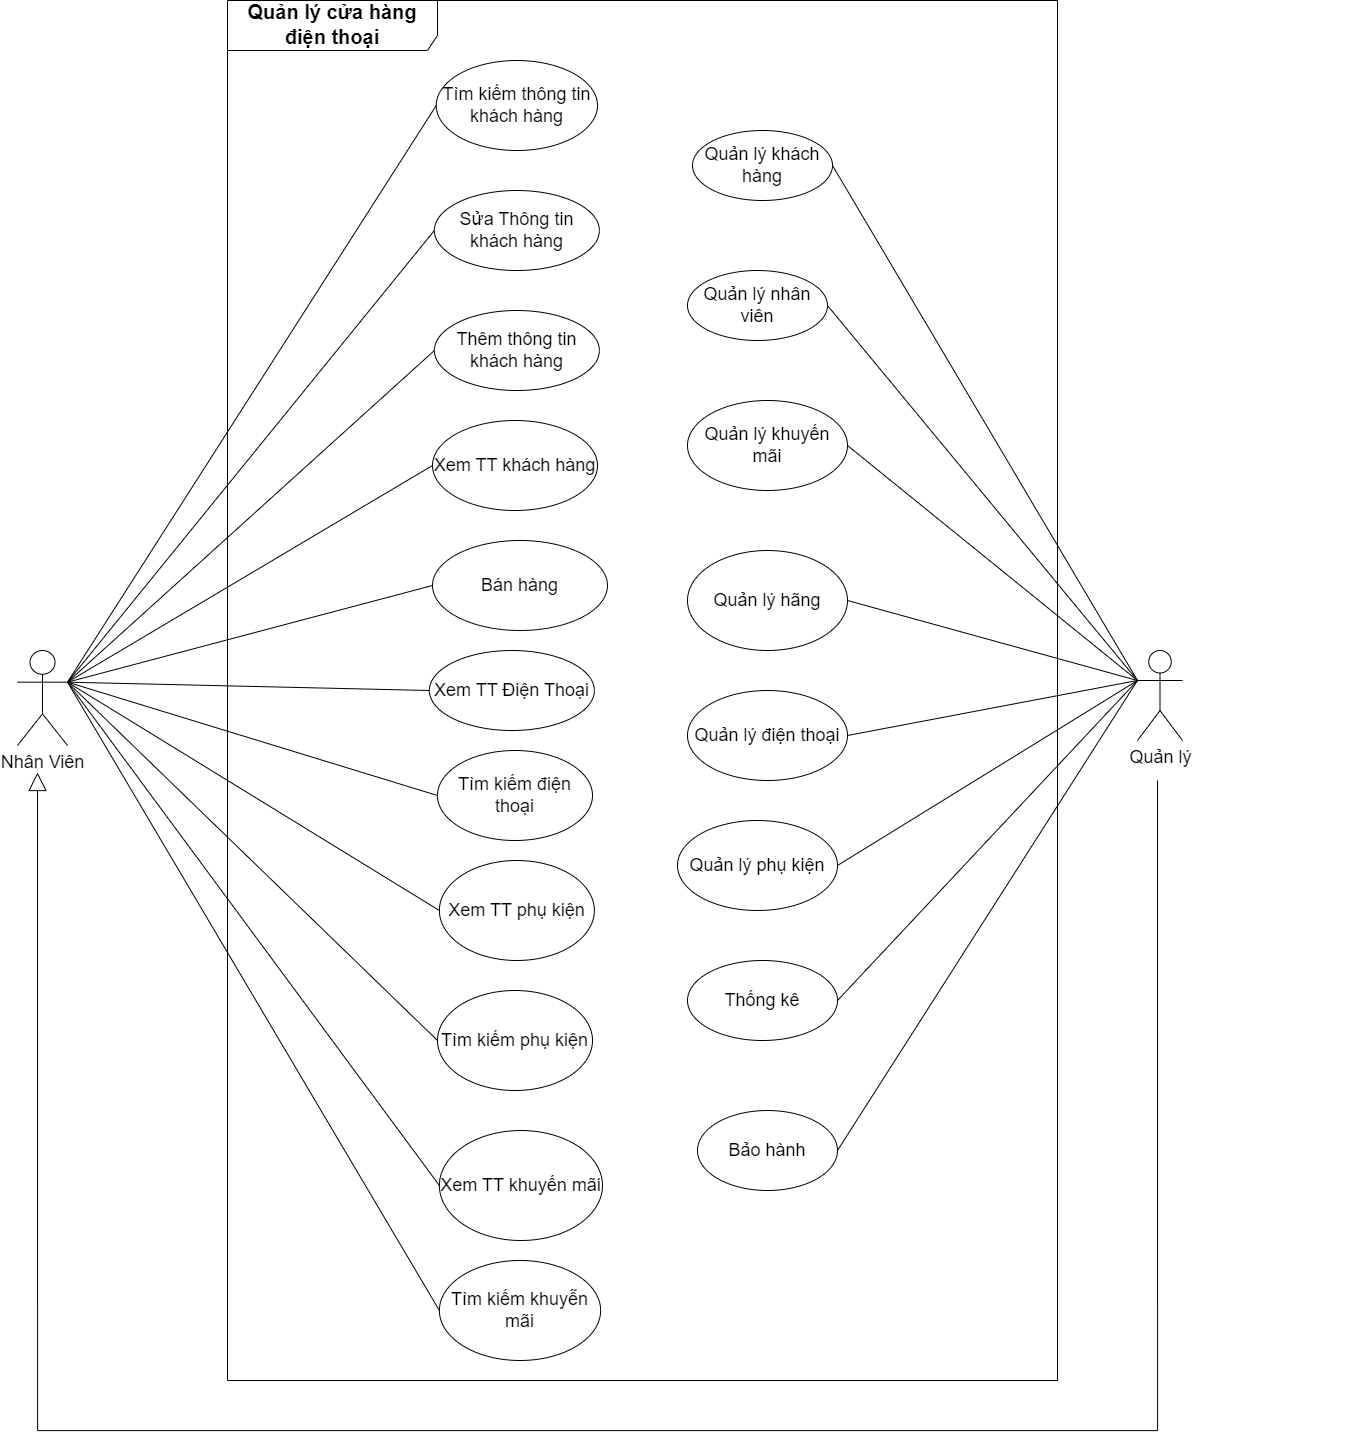

The diagram above was exported from draw.io. Its source (the exported page's mxGraphModel, read from the mxfile embedded in the PNG):
<mxGraphModel dx="2307" dy="5981" grid="1" gridSize="10" guides="1" tooltips="1" connect="1" arrows="1" fold="1" page="1" pageScale="1" pageWidth="3300" pageHeight="4681" math="0" shadow="0">
  <root>
    <mxCell id="0" />
    <mxCell id="1" parent="0" />
    <mxCell id="TSxl4BCpuuLheJjb_c5g-20" value="&lt;b&gt;&lt;font style=&quot;font-size: 20px;&quot;&gt;Quản lý cửa hàng điện thoại&lt;/font&gt;&lt;/b&gt;" style="shape=umlFrame;whiteSpace=wrap;html=1;fontSize=18;width=210;height=50;" parent="1" vertex="1">
      <mxGeometry x="260" y="-450" width="830" height="1380" as="geometry" />
    </mxCell>
    <mxCell id="TSxl4BCpuuLheJjb_c5g-21" style="edgeStyle=none;rounded=0;orthogonalLoop=1;jettySize=auto;html=1;exitX=0.5;exitY=1;exitDx=0;exitDy=0;fontSize=18;" parent="1" edge="1">
      <mxGeometry relative="1" as="geometry">
        <mxPoint x="396.8699999999999" y="769.9999999999991" as="sourcePoint" />
        <mxPoint x="396.8699999999999" y="769.9999999999991" as="targetPoint" />
      </mxGeometry>
    </mxCell>
    <mxCell id="TSxl4BCpuuLheJjb_c5g-22" value="" style="endArrow=block;endSize=16;endFill=0;html=1;rounded=0;fontSize=18;spacing=3;edgeStyle=orthogonalEdgeStyle;" parent="1" edge="1">
      <mxGeometry width="160" relative="1" as="geometry">
        <mxPoint x="1190" y="330" as="sourcePoint" />
        <mxPoint x="70" y="322" as="targetPoint" />
        <Array as="points">
          <mxPoint x="1190" y="980" />
          <mxPoint x="70" y="980" />
        </Array>
      </mxGeometry>
    </mxCell>
    <mxCell id="TSxl4BCpuuLheJjb_c5g-23" value="Nhân Viên" style="shape=umlActor;verticalLabelPosition=bottom;verticalAlign=top;html=1;fontSize=18;" parent="1" vertex="1">
      <mxGeometry x="50" y="200" width="50" height="95" as="geometry" />
    </mxCell>
    <mxCell id="TSxl4BCpuuLheJjb_c5g-24" value="Bán hàng" style="ellipse;whiteSpace=wrap;html=1;fontSize=18;" parent="1" vertex="1">
      <mxGeometry x="465" y="90" width="175" height="90" as="geometry" />
    </mxCell>
    <mxCell id="TSxl4BCpuuLheJjb_c5g-25" value="Xem TT Điện Thoại" style="ellipse;whiteSpace=wrap;html=1;fontSize=18;" parent="1" vertex="1">
      <mxGeometry x="461.88" y="200" width="165" height="80" as="geometry" />
    </mxCell>
    <mxCell id="TSxl4BCpuuLheJjb_c5g-26" value="Tìm kiếm điện thoại" style="ellipse;whiteSpace=wrap;html=1;fontSize=18;" parent="1" vertex="1">
      <mxGeometry x="470" y="300" width="155" height="90" as="geometry" />
    </mxCell>
    <mxCell id="TSxl4BCpuuLheJjb_c5g-27" value="Bảo hành" style="ellipse;whiteSpace=wrap;html=1;fontSize=18;" parent="1" vertex="1">
      <mxGeometry x="730" y="660" width="140" height="80" as="geometry" />
    </mxCell>
    <mxCell id="TSxl4BCpuuLheJjb_c5g-28" value="Xem TT phụ kiện" style="ellipse;whiteSpace=wrap;html=1;fontSize=18;" parent="1" vertex="1">
      <mxGeometry x="471.88" y="410" width="155" height="100" as="geometry" />
    </mxCell>
    <mxCell id="TSxl4BCpuuLheJjb_c5g-29" value="Tìm kiếm phụ kiện" style="ellipse;whiteSpace=wrap;html=1;fontSize=18;" parent="1" vertex="1">
      <mxGeometry x="470" y="540" width="155" height="100" as="geometry" />
    </mxCell>
    <mxCell id="TSxl4BCpuuLheJjb_c5g-30" value="Xem TT khuyến mãi" style="ellipse;whiteSpace=wrap;html=1;fontSize=18;" parent="1" vertex="1">
      <mxGeometry x="471.88" y="680" width="163.12" height="110" as="geometry" />
    </mxCell>
    <mxCell id="TSxl4BCpuuLheJjb_c5g-31" value="Tìm kiếm khuyễn mãi" style="ellipse;whiteSpace=wrap;html=1;fontSize=18;" parent="1" vertex="1">
      <mxGeometry x="471.88" y="810" width="161.25" height="100" as="geometry" />
    </mxCell>
    <mxCell id="TSxl4BCpuuLheJjb_c5g-32" style="edgeStyle=none;rounded=0;orthogonalLoop=1;jettySize=auto;html=1;exitX=0;exitY=0.5;exitDx=0;exitDy=0;endArrow=none;endFill=0;entryX=1;entryY=0.3333333333333333;entryDx=0;entryDy=0;entryPerimeter=0;fontSize=18;" parent="1" source="TSxl4BCpuuLheJjb_c5g-24" target="TSxl4BCpuuLheJjb_c5g-23" edge="1">
      <mxGeometry relative="1" as="geometry">
        <mxPoint x="286.25" y="200" as="sourcePoint" />
        <mxPoint x="180" y="340" as="targetPoint" />
      </mxGeometry>
    </mxCell>
    <mxCell id="TSxl4BCpuuLheJjb_c5g-33" style="edgeStyle=none;rounded=0;orthogonalLoop=1;jettySize=auto;html=1;exitX=0;exitY=0.5;exitDx=0;exitDy=0;entryX=1;entryY=0.3333333333333333;entryDx=0;entryDy=0;entryPerimeter=0;endArrow=none;endFill=0;fontSize=18;" parent="1" source="TSxl4BCpuuLheJjb_c5g-25" target="TSxl4BCpuuLheJjb_c5g-23" edge="1">
      <mxGeometry relative="1" as="geometry">
        <mxPoint x="296.25" y="210" as="sourcePoint" />
        <mxPoint x="200" y="361.66666666666663" as="targetPoint" />
      </mxGeometry>
    </mxCell>
    <mxCell id="TSxl4BCpuuLheJjb_c5g-34" style="edgeStyle=none;rounded=0;orthogonalLoop=1;jettySize=auto;html=1;exitX=0;exitY=0.5;exitDx=0;exitDy=0;endArrow=none;endFill=0;entryX=1;entryY=0.3333333333333333;entryDx=0;entryDy=0;entryPerimeter=0;fontSize=18;" parent="1" source="TSxl4BCpuuLheJjb_c5g-26" target="TSxl4BCpuuLheJjb_c5g-23" edge="1">
      <mxGeometry relative="1" as="geometry">
        <mxPoint x="306.25" y="220" as="sourcePoint" />
        <mxPoint x="180" y="340" as="targetPoint" />
      </mxGeometry>
    </mxCell>
    <mxCell id="TSxl4BCpuuLheJjb_c5g-36" style="edgeStyle=none;rounded=0;orthogonalLoop=1;jettySize=auto;html=1;exitX=0;exitY=0.5;exitDx=0;exitDy=0;entryX=1;entryY=0.3333333333333333;entryDx=0;entryDy=0;entryPerimeter=0;endArrow=none;endFill=0;fontSize=18;" parent="1" source="TSxl4BCpuuLheJjb_c5g-28" target="TSxl4BCpuuLheJjb_c5g-23" edge="1">
      <mxGeometry relative="1" as="geometry">
        <mxPoint x="326.25" y="240" as="sourcePoint" />
        <mxPoint x="230" y="391.66666666666663" as="targetPoint" />
      </mxGeometry>
    </mxCell>
    <mxCell id="TSxl4BCpuuLheJjb_c5g-37" style="edgeStyle=none;rounded=0;orthogonalLoop=1;jettySize=auto;html=1;exitX=0;exitY=0.5;exitDx=0;exitDy=0;entryX=1;entryY=0.3333333333333333;entryDx=0;entryDy=0;entryPerimeter=0;endArrow=none;endFill=0;fontSize=18;" parent="1" source="TSxl4BCpuuLheJjb_c5g-29" target="TSxl4BCpuuLheJjb_c5g-23" edge="1">
      <mxGeometry relative="1" as="geometry">
        <mxPoint x="336.25" y="250" as="sourcePoint" />
        <mxPoint x="240" y="401.66666666666663" as="targetPoint" />
      </mxGeometry>
    </mxCell>
    <mxCell id="TSxl4BCpuuLheJjb_c5g-38" style="edgeStyle=none;rounded=0;orthogonalLoop=1;jettySize=auto;html=1;exitX=0;exitY=0.5;exitDx=0;exitDy=0;endArrow=none;endFill=0;entryX=1;entryY=0.3333333333333333;entryDx=0;entryDy=0;entryPerimeter=0;fontSize=18;" parent="1" source="TSxl4BCpuuLheJjb_c5g-30" target="TSxl4BCpuuLheJjb_c5g-23" edge="1">
      <mxGeometry relative="1" as="geometry">
        <mxPoint x="346.25" y="260" as="sourcePoint" />
        <mxPoint x="180" y="340" as="targetPoint" />
      </mxGeometry>
    </mxCell>
    <mxCell id="TSxl4BCpuuLheJjb_c5g-39" style="edgeStyle=none;rounded=0;orthogonalLoop=1;jettySize=auto;html=1;endArrow=none;endFill=0;exitX=0;exitY=0.5;exitDx=0;exitDy=0;entryX=1;entryY=0.3333333333333333;entryDx=0;entryDy=0;entryPerimeter=0;fontSize=18;" parent="1" source="TSxl4BCpuuLheJjb_c5g-31" target="TSxl4BCpuuLheJjb_c5g-23" edge="1">
      <mxGeometry relative="1" as="geometry">
        <mxPoint x="356.25" y="270" as="sourcePoint" />
        <mxPoint x="180" y="340" as="targetPoint" />
      </mxGeometry>
    </mxCell>
    <mxCell id="TSxl4BCpuuLheJjb_c5g-40" value="Xem TT khách hàng" style="ellipse;whiteSpace=wrap;html=1;fontSize=18;" parent="1" vertex="1">
      <mxGeometry x="465" y="-30" width="165" height="90" as="geometry" />
    </mxCell>
    <mxCell id="TSxl4BCpuuLheJjb_c5g-41" value="Thêm thông tin khách hàng" style="ellipse;whiteSpace=wrap;html=1;fontSize=18;" parent="1" vertex="1">
      <mxGeometry x="466.88" y="-140" width="165" height="80" as="geometry" />
    </mxCell>
    <mxCell id="TSxl4BCpuuLheJjb_c5g-42" value="Sửa Thông tin khách hàng" style="ellipse;whiteSpace=wrap;html=1;fontSize=18;" parent="1" vertex="1">
      <mxGeometry x="466.88" y="-260" width="165" height="80" as="geometry" />
    </mxCell>
    <mxCell id="TSxl4BCpuuLheJjb_c5g-43" value="Tìm kiếm thông tin khách hàng" style="ellipse;whiteSpace=wrap;html=1;fontSize=18;" parent="1" vertex="1">
      <mxGeometry x="468.75" y="-390" width="161.25" height="90" as="geometry" />
    </mxCell>
    <mxCell id="TSxl4BCpuuLheJjb_c5g-44" value="" style="endArrow=none;html=1;rounded=0;entryX=0;entryY=0.5;entryDx=0;entryDy=0;exitX=1;exitY=0.3333333333333333;exitDx=0;exitDy=0;exitPerimeter=0;fontSize=18;" parent="1" source="TSxl4BCpuuLheJjb_c5g-23" target="TSxl4BCpuuLheJjb_c5g-40" edge="1">
      <mxGeometry width="50" height="50" relative="1" as="geometry">
        <mxPoint x="100" y="440" as="sourcePoint" />
        <mxPoint x="210" y="-70" as="targetPoint" />
      </mxGeometry>
    </mxCell>
    <mxCell id="TSxl4BCpuuLheJjb_c5g-45" value="" style="endArrow=none;html=1;rounded=0;entryX=0;entryY=0.5;entryDx=0;entryDy=0;exitX=1;exitY=0.3333333333333333;exitDx=0;exitDy=0;exitPerimeter=0;fontSize=18;" parent="1" source="TSxl4BCpuuLheJjb_c5g-23" target="TSxl4BCpuuLheJjb_c5g-41" edge="1">
      <mxGeometry width="50" height="50" relative="1" as="geometry">
        <mxPoint x="100" y="450" as="sourcePoint" />
        <mxPoint x="170" y="20" as="targetPoint" />
      </mxGeometry>
    </mxCell>
    <mxCell id="TSxl4BCpuuLheJjb_c5g-46" value="" style="endArrow=none;html=1;rounded=0;entryX=0;entryY=0.5;entryDx=0;entryDy=0;exitX=1;exitY=0.3333333333333333;exitDx=0;exitDy=0;exitPerimeter=0;fontSize=18;" parent="1" source="TSxl4BCpuuLheJjb_c5g-23" target="TSxl4BCpuuLheJjb_c5g-42" edge="1">
      <mxGeometry width="50" height="50" relative="1" as="geometry">
        <mxPoint x="100" y="440" as="sourcePoint" />
        <mxPoint x="220" y="40" as="targetPoint" />
      </mxGeometry>
    </mxCell>
    <mxCell id="TSxl4BCpuuLheJjb_c5g-47" value="" style="endArrow=none;html=1;rounded=0;entryX=0;entryY=0.5;entryDx=0;entryDy=0;exitX=1;exitY=0.3333333333333333;exitDx=0;exitDy=0;exitPerimeter=0;fontSize=18;" parent="1" source="TSxl4BCpuuLheJjb_c5g-23" target="TSxl4BCpuuLheJjb_c5g-43" edge="1">
      <mxGeometry width="50" height="50" relative="1" as="geometry">
        <mxPoint x="110" y="440" as="sourcePoint" />
        <mxPoint x="160" y="110" as="targetPoint" />
      </mxGeometry>
    </mxCell>
    <mxCell id="TSxl4BCpuuLheJjb_c5g-48" value="Quản lý khách hàng" style="ellipse;whiteSpace=wrap;html=1;fontSize=18;" parent="1" vertex="1">
      <mxGeometry x="725" y="-320" width="140" height="70" as="geometry" />
    </mxCell>
    <mxCell id="TSxl4BCpuuLheJjb_c5g-49" value="Quản lý nhân viên" style="ellipse;whiteSpace=wrap;html=1;fontSize=18;" parent="1" vertex="1">
      <mxGeometry x="720" y="-180" width="140" height="70" as="geometry" />
    </mxCell>
    <mxCell id="TSxl4BCpuuLheJjb_c5g-50" value="Thống kê" style="ellipse;whiteSpace=wrap;html=1;fontSize=18;" parent="1" vertex="1">
      <mxGeometry x="720" y="510" width="150" height="80" as="geometry" />
    </mxCell>
    <mxCell id="TSxl4BCpuuLheJjb_c5g-51" value="Quản lý khuyến mãi" style="ellipse;whiteSpace=wrap;html=1;fontSize=18;" parent="1" vertex="1">
      <mxGeometry x="720" y="-50" width="160" height="90" as="geometry" />
    </mxCell>
    <mxCell id="TSxl4BCpuuLheJjb_c5g-52" value="Quản lý điện thoại" style="ellipse;whiteSpace=wrap;html=1;fontSize=18;" parent="1" vertex="1">
      <mxGeometry x="720" y="240" width="160" height="90" as="geometry" />
    </mxCell>
    <mxCell id="TSxl4BCpuuLheJjb_c5g-53" value="Quản lý phụ kiện" style="ellipse;whiteSpace=wrap;html=1;fontSize=18;" parent="1" vertex="1">
      <mxGeometry x="710" y="370" width="160" height="90" as="geometry" />
    </mxCell>
    <mxCell id="TSxl4BCpuuLheJjb_c5g-54" value="Quản lý hãng" style="ellipse;whiteSpace=wrap;html=1;fontSize=18;" parent="1" vertex="1">
      <mxGeometry x="720" y="100" width="160" height="100" as="geometry" />
    </mxCell>
    <mxCell id="TSxl4BCpuuLheJjb_c5g-55" style="edgeStyle=none;rounded=0;orthogonalLoop=1;jettySize=auto;html=1;endArrow=none;endFill=0;entryX=1;entryY=0.5;entryDx=0;entryDy=0;exitX=0;exitY=0.3333333333333333;exitDx=0;exitDy=0;exitPerimeter=0;fontSize=18;" parent="1" source="TSxl4BCpuuLheJjb_c5g-62" target="TSxl4BCpuuLheJjb_c5g-48" edge="1">
      <mxGeometry relative="1" as="geometry">
        <mxPoint x="965" y="610" as="sourcePoint" />
        <mxPoint x="1490" y="680" as="targetPoint" />
      </mxGeometry>
    </mxCell>
    <mxCell id="TSxl4BCpuuLheJjb_c5g-56" style="edgeStyle=none;rounded=0;orthogonalLoop=1;jettySize=auto;html=1;exitX=1;exitY=0.5;exitDx=0;exitDy=0;endArrow=none;endFill=0;entryX=0;entryY=0.3333333333333333;entryDx=0;entryDy=0;entryPerimeter=0;fontSize=18;" parent="1" source="TSxl4BCpuuLheJjb_c5g-49" target="TSxl4BCpuuLheJjb_c5g-62" edge="1">
      <mxGeometry relative="1" as="geometry">
        <mxPoint x="756.250000000002" y="460" as="sourcePoint" />
        <mxPoint x="1075" y="620" as="targetPoint" />
      </mxGeometry>
    </mxCell>
    <mxCell id="TSxl4BCpuuLheJjb_c5g-57" style="edgeStyle=none;rounded=0;orthogonalLoop=1;jettySize=auto;html=1;endArrow=none;endFill=0;exitX=1;exitY=0.5;exitDx=0;exitDy=0;fontSize=18;" parent="1" source="TSxl4BCpuuLheJjb_c5g-51" edge="1">
      <mxGeometry relative="1" as="geometry">
        <mxPoint x="1310" y="470" as="sourcePoint" />
        <mxPoint x="1170" y="230" as="targetPoint" />
      </mxGeometry>
    </mxCell>
    <mxCell id="TSxl4BCpuuLheJjb_c5g-58" style="edgeStyle=none;rounded=0;orthogonalLoop=1;jettySize=auto;html=1;entryX=0;entryY=0.3333333333333333;entryDx=0;entryDy=0;entryPerimeter=0;endArrow=none;endFill=0;exitX=1;exitY=0.5;exitDx=0;exitDy=0;fontSize=18;" parent="1" source="TSxl4BCpuuLheJjb_c5g-54" target="TSxl4BCpuuLheJjb_c5g-62" edge="1">
      <mxGeometry relative="1" as="geometry">
        <mxPoint x="1310" y="470" as="sourcePoint" />
        <mxPoint x="1490" y="680" as="targetPoint" />
      </mxGeometry>
    </mxCell>
    <mxCell id="TSxl4BCpuuLheJjb_c5g-59" style="edgeStyle=none;rounded=0;orthogonalLoop=1;jettySize=auto;html=1;endArrow=none;endFill=0;entryX=0;entryY=0.3333333333333333;entryDx=0;entryDy=0;entryPerimeter=0;exitX=1;exitY=0.5;exitDx=0;exitDy=0;fontSize=18;" parent="1" source="TSxl4BCpuuLheJjb_c5g-53" target="TSxl4BCpuuLheJjb_c5g-62" edge="1">
      <mxGeometry relative="1" as="geometry">
        <mxPoint x="1215" y="860" as="sourcePoint" />
        <mxPoint x="1490" y="680" as="targetPoint" />
      </mxGeometry>
    </mxCell>
    <mxCell id="TSxl4BCpuuLheJjb_c5g-60" style="edgeStyle=none;rounded=0;orthogonalLoop=1;jettySize=auto;html=1;endArrow=none;endFill=0;exitX=1;exitY=0.5;exitDx=0;exitDy=0;entryX=0;entryY=0.3333333333333333;entryDx=0;entryDy=0;entryPerimeter=0;fontSize=18;" parent="1" source="TSxl4BCpuuLheJjb_c5g-50" target="TSxl4BCpuuLheJjb_c5g-62" edge="1">
      <mxGeometry relative="1" as="geometry">
        <mxPoint x="1330" y="490" as="sourcePoint" />
        <mxPoint x="1170" y="240" as="targetPoint" />
      </mxGeometry>
    </mxCell>
    <mxCell id="TSxl4BCpuuLheJjb_c5g-61" style="edgeStyle=none;rounded=0;orthogonalLoop=1;jettySize=auto;html=1;endArrow=none;endFill=0;exitX=1;exitY=0.5;exitDx=0;exitDy=0;entryX=0;entryY=0.3333333333333333;entryDx=0;entryDy=0;entryPerimeter=0;fontSize=18;" parent="1" source="TSxl4BCpuuLheJjb_c5g-52" target="TSxl4BCpuuLheJjb_c5g-62" edge="1">
      <mxGeometry relative="1" as="geometry">
        <mxPoint x="1215" y="690" as="sourcePoint" />
        <mxPoint x="965" y="640" as="targetPoint" />
      </mxGeometry>
    </mxCell>
    <mxCell id="TSxl4BCpuuLheJjb_c5g-62" value="Quản lý" style="shape=umlActor;verticalLabelPosition=bottom;verticalAlign=top;html=1;fontSize=18;" parent="1" vertex="1">
      <mxGeometry x="1170" y="200" width="45" height="90" as="geometry" />
    </mxCell>
    <mxCell id="TSxl4BCpuuLheJjb_c5g-63" style="edgeStyle=none;rounded=0;orthogonalLoop=1;jettySize=auto;html=1;exitX=0.5;exitY=1;exitDx=0;exitDy=0;fontSize=18;" parent="1" edge="1">
      <mxGeometry relative="1" as="geometry">
        <mxPoint x="1380" y="330" as="sourcePoint" />
        <mxPoint x="1380" y="330" as="targetPoint" />
      </mxGeometry>
    </mxCell>
    <mxCell id="TSxl4BCpuuLheJjb_c5g-64" style="edgeStyle=none;rounded=0;orthogonalLoop=1;jettySize=auto;html=1;endArrow=none;endFill=0;exitX=1;exitY=0.5;exitDx=0;exitDy=0;entryX=0;entryY=0.3333333333333333;entryDx=0;entryDy=0;entryPerimeter=0;fontSize=18;" parent="1" source="TSxl4BCpuuLheJjb_c5g-27" target="TSxl4BCpuuLheJjb_c5g-62" edge="1">
      <mxGeometry relative="1" as="geometry">
        <mxPoint x="905" y="740" as="sourcePoint" />
        <mxPoint x="1180" y="240" as="targetPoint" />
      </mxGeometry>
    </mxCell>
  </root>
</mxGraphModel>